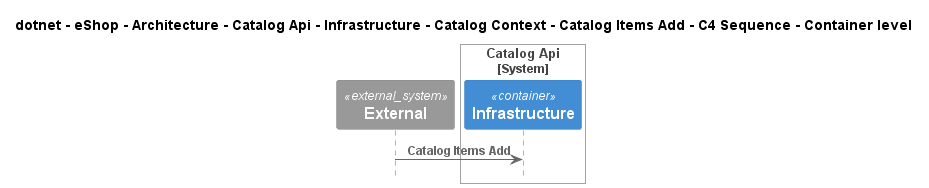

The diagram above was rendered by PlantUML. Its source (embedded in the PNG):
@startuml
!pragma layout smetana
!include ..\..\..\..\..\..\..\..\..\..\..\.c4s\C4_Sequence.puml

title dotnet - eShop - Architecture - Catalog Api - Infrastructure - Catalog Context - Catalog Items Add - C4 Sequence - Container level

System_Ext(C4InterFlow.SoftwareSystems.ExternalSystem, "External", "")

System_Boundary(dotnet.eShop.Architecture.SoftwareSystems.CatalogApi, "Catalog Api")
    Container(dotnet.eShop.Architecture.SoftwareSystems.CatalogApi.Containers.Infrastructure, "Infrastructure", "", "")
Boundary_End()

Rel(C4InterFlow.SoftwareSystems.ExternalSystem, dotnet.eShop.Architecture.SoftwareSystems.CatalogApi.Containers.Infrastructure, "Catalog Items Add")


@enduml